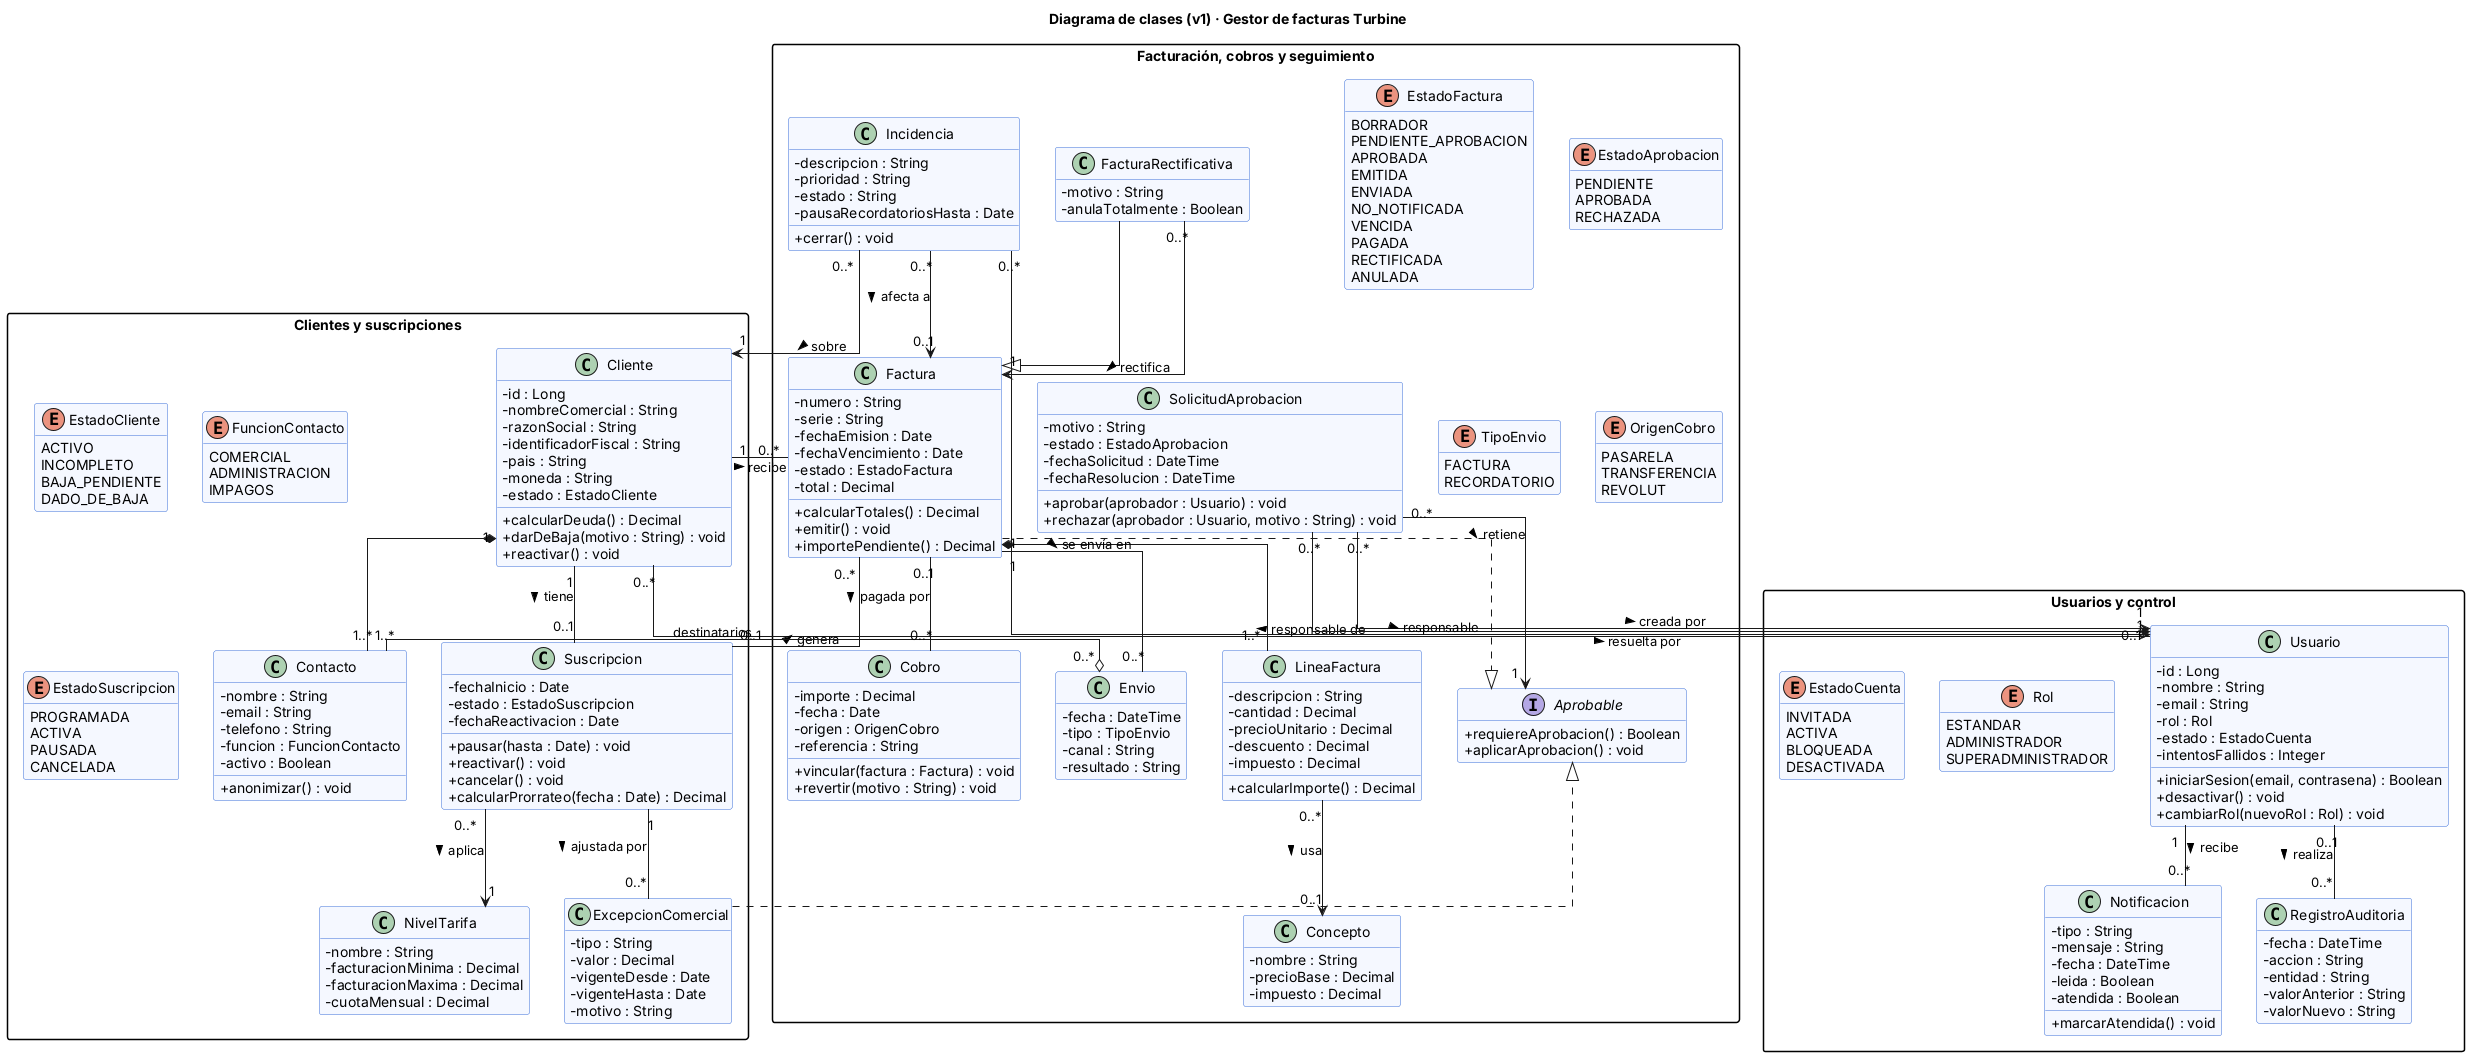

The diagram above was rendered by PlantUML. Its source (embedded in the PNG):
@startuml DiagramaClases_Yousef_v1
title Diagrama de clases (v1) · Gestor de facturas Turbine
skinparam shadowing false
skinparam classAttributeIconSize 0
skinparam linetype ortho
skinparam packageStyle rectangle
skinparam class {
  BackgroundColor #F5F8FF
  BorderColor #3B6FD8
}
hide empty members

package "Usuarios y control" {
  class Usuario {
    - id : Long
    - nombre : String
    - email : String
    - rol : Rol
    - estado : EstadoCuenta
    - intentosFallidos : Integer
    + iniciarSesion(email, contrasena) : Boolean
    + desactivar() : void
    + cambiarRol(nuevoRol : Rol) : void
  }
  enum Rol {
    ESTANDAR
    ADMINISTRADOR
    SUPERADMINISTRADOR
  }
  enum EstadoCuenta {
    INVITADA
    ACTIVA
    BLOQUEADA
    DESACTIVADA
  }
  class Notificacion {
    - tipo : String
    - mensaje : String
    - fecha : DateTime
    - leida : Boolean
    - atendida : Boolean
    + marcarAtendida() : void
  }
  class RegistroAuditoria {
    - fecha : DateTime
    - accion : String
    - entidad : String
    - valorAnterior : String
    - valorNuevo : String
  }
}

package "Clientes y suscripciones" {
  class Cliente {
    - id : Long
    - nombreComercial : String
    - razonSocial : String
    - identificadorFiscal : String
    - pais : String
    - moneda : String
    - estado : EstadoCliente
    + calcularDeuda() : Decimal
    + darDeBaja(motivo : String) : void
    + reactivar() : void
  }
  enum EstadoCliente {
    ACTIVO
    INCOMPLETO
    BAJA_PENDIENTE
    DADO_DE_BAJA
  }
  class Contacto {
    - nombre : String
    - email : String
    - telefono : String
    - funcion : FuncionContacto
    - activo : Boolean
    + anonimizar() : void
  }
  enum FuncionContacto {
    COMERCIAL
    ADMINISTRACION
    IMPAGOS
  }
  class Suscripcion {
    - fechaInicio : Date
    - estado : EstadoSuscripcion
    - fechaReactivacion : Date
    + pausar(hasta : Date) : void
    + reactivar() : void
    + cancelar() : void
    + calcularProrrateo(fecha : Date) : Decimal
  }
  enum EstadoSuscripcion {
    PROGRAMADA
    ACTIVA
    PAUSADA
    CANCELADA
  }
  class NivelTarifa {
    - nombre : String
    - facturacionMinima : Decimal
    - facturacionMaxima : Decimal
    - cuotaMensual : Decimal
  }
  class ExcepcionComercial {
    - tipo : String
    - valor : Decimal
    - vigenteDesde : Date
    - vigenteHasta : Date
    - motivo : String
  }
}

package "Facturación, cobros y seguimiento" {
  interface Aprobable {
    + requiereAprobacion() : Boolean
    + aplicarAprobacion() : void
  }
  class Factura {
    - numero : String
    - serie : String
    - fechaEmision : Date
    - fechaVencimiento : Date
    - estado : EstadoFactura
    - total : Decimal
    + calcularTotales() : Decimal
    + emitir() : void
    + importePendiente() : Decimal
  }
  class FacturaRectificativa {
    - motivo : String
    - anulaTotalmente : Boolean
  }
  enum EstadoFactura {
    BORRADOR
    PENDIENTE_APROBACION
    APROBADA
    EMITIDA
    ENVIADA
    NO_NOTIFICADA
    VENCIDA
    PAGADA
    RECTIFICADA
    ANULADA
  }
  class LineaFactura {
    - descripcion : String
    - cantidad : Decimal
    - precioUnitario : Decimal
    - descuento : Decimal
    - impuesto : Decimal
    + calcularImporte() : Decimal
  }
  class Concepto {
    - nombre : String
    - precioBase : Decimal
    - impuesto : Decimal
  }
  class SolicitudAprobacion {
    - motivo : String
    - estado : EstadoAprobacion
    - fechaSolicitud : DateTime
    - fechaResolucion : DateTime
    + aprobar(aprobador : Usuario) : void
    + rechazar(aprobador : Usuario, motivo : String) : void
  }
  enum EstadoAprobacion {
    PENDIENTE
    APROBADA
    RECHAZADA
  }
  class Envio {
    - fecha : DateTime
    - tipo : TipoEnvio
    - canal : String
    - resultado : String
  }
  enum TipoEnvio {
    FACTURA
    RECORDATORIO
  }
  class Cobro {
    - importe : Decimal
    - fecha : Date
    - origen : OrigenCobro
    - referencia : String
    + vincular(factura : Factura) : void
    + revertir(motivo : String) : void
  }
  enum OrigenCobro {
    PASARELA
    TRANSFERENCIA
    REVOLUT
  }
  class Incidencia {
    - descripcion : String
    - prioridad : String
    - estado : String
    - pausaRecordatoriosHasta : Date
    + cerrar() : void
  }
}

' --- Usuarios
Usuario "1" -- "0..*" Cliente : responsable de >
Usuario "1" -- "0..*" Notificacion : recibe >
Usuario "0..1" -- "0..*" RegistroAuditoria : realiza >

' --- Clientes
Cliente "1" *-- "1..*" Contacto
Cliente "1" -- "0..1" Suscripcion : tiene >
Suscripcion "0..*" --> "1" NivelTarifa : aplica >
Suscripcion "1" -- "0..*" ExcepcionComercial : ajustada por >

' --- Facturación
Cliente "1" -- "0..*" Factura : recibe >
Suscripcion "0..1" -- "0..*" Factura : genera >
Factura "1" *-- "1..*" LineaFactura
LineaFactura "0..*" --> "0..1" Concepto : usa >
FacturaRectificativa --|> Factura
FacturaRectificativa "0..*" --> "1" Factura : rectifica >
Factura ..|> Aprobable
ExcepcionComercial ..|> Aprobable
SolicitudAprobacion "0..*" --> "1" Aprobable : retiene >
SolicitudAprobacion "0..*" --> "1" Usuario : creada por >
SolicitudAprobacion "0..*" --> "0..1" Usuario : resuelta por >
Factura "1" -- "0..*" Envio : se envía en >
Envio "0..*" o-- "1..*" Contacto : destinatarios

' --- Cobros y seguimiento
Factura "0..1" -- "0..*" Cobro : pagada por >
Incidencia "0..*" --> "1" Cliente : sobre >
Incidencia "0..*" --> "0..1" Factura : afecta a >
Incidencia "0..*" --> "1" Usuario : responsable >
@enduml